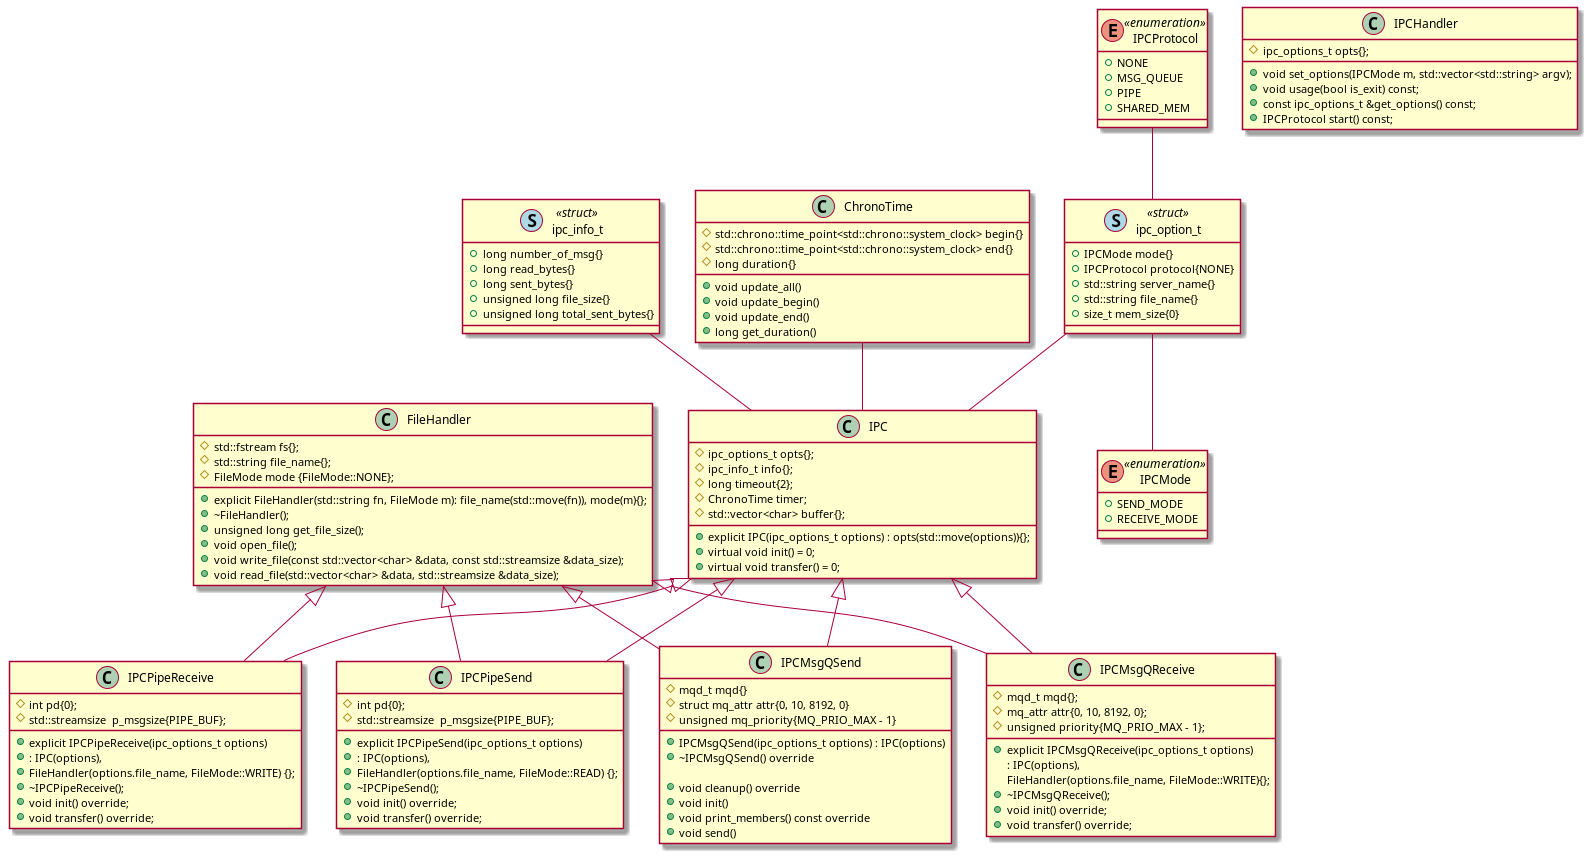

The diagram above was rendered by PlantUML. Its source (embedded in the PNG):
@startuml
class IPC
{
	# ipc_options_t opts{};
	# ipc_info_t info{};
	# long timeout{2};
	# ChronoTime timer;
	# std::vector<char> buffer{};

	+ explicit IPC(ipc_options_t options) : opts(std::move(options)){};
	+ virtual void init() = 0;
	+ virtual void transfer() = 0;
}

class IPCHandler
{
	# ipc_options_t opts{};

	+ void set_options(IPCMode m, std::vector<std::string> argv);
	+ void usage(bool is_exit) const;
	+ const ipc_options_t &get_options() const;
	+ IPCProtocol start() const;
}

class FileHandler
{
	# std::fstream fs{};
	# std::string file_name{};
	# FileMode mode {FileMode::NONE};

	+ explicit FileHandler(std::string fn, FileMode m): file_name(std::move(fn)), mode(m){};
	+ ~FileHandler();
	+ unsigned long get_file_size();
	+ void open_file();
	+ void write_file(const std::vector<char> &data, const std::streamsize &data_size);
	+ void read_file(std::vector<char> &data, std::streamsize &data_size);
}

class IPCMsgQSend
{
# mqd_t mqd{}
# struct mq_attr attr{0, 10, 8192, 0}
# unsigned mq_priority{MQ_PRIO_MAX - 1}

	+ IPCMsgQSend(ipc_options_t options) : IPC(options)
	+ ~IPCMsgQSend() override

	+ void cleanup() override
	+ void init()
	+ void print_members() const override
	+ void send()
}

class IPCMsgQReceive
{
	# mqd_t mqd{};
	# mq_attr attr{0, 10, 8192, 0};
	# unsigned priority{MQ_PRIO_MAX - 1};

	+ explicit IPCMsgQReceive(ipc_options_t options)
	 	: IPC(options),
	 	  FileHandler(options.file_name, FileMode::WRITE){};
	+ ~IPCMsgQReceive();
	+ void init() override;
	+ void transfer() override;
}

class IPCPipeReceive
{
	# int pd{0};
	# std::streamsize  p_msgsize{PIPE_BUF};

	+ explicit IPCPipeReceive(ipc_options_t options)
	+ : IPC(options),
	+ FileHandler(options.file_name, FileMode::WRITE) {};
	+ ~IPCPipeReceive();
	+ void init() override;
	+ void transfer() override;

}

class IPCPipeSend
{
	# int pd{0};
	# std::streamsize  p_msgsize{PIPE_BUF};

	+ explicit IPCPipeSend(ipc_options_t options)
	+ : IPC(options),
	+ FileHandler(options.file_name, FileMode::READ) {};
	+ ~IPCPipeSend();
	+ void init() override;
	+ void transfer() override;
}


class ChronoTime
{
	# std::chrono::time_point<std::chrono::system_clock> begin{}
	# std::chrono::time_point<std::chrono::system_clock> end{}
	# long duration{}

	+ void update_all()
	+ void update_begin()
	+ void update_end()
	+ long get_duration()
}
enum IPCProtocol<<enumeration>>
{
	+ NONE
	+ MSG_QUEUE
	+ PIPE
	+ SHARED_MEM
}

enum IPCMode<<enumeration>>
{
	+ SEND_MODE
	+ RECEIVE_MODE
}

class ipc_option_t << (S,lightblue) struct>>
{
	+ IPCMode mode{}
	+ IPCProtocol protocol{NONE}
	+ std::string server_name{}
	+ std::string file_name{}
	+ size_t mem_size{0}
}

class ipc_info_t << (S,lightblue) struct>>
{
	+ long number_of_msg{}
	+ long read_bytes{}
	+ long sent_bytes{}
	+ unsigned long file_size{}
	+ unsigned long total_sent_bytes{}
}


IPC <|-- IPCMsgQSend
FileHandler <|-- IPCMsgQSend
IPC <|-- IPCMsgQReceive
FileHandler <|-- IPCMsgQReceive

IPC <|-- IPCPipeSend
FileHandler <|-- IPCPipeSend
IPC <|-- IPCPipeReceive
FileHandler <|-- IPCPipeReceive

IPCProtocol -- ipc_option_t
ipc_option_t -- IPC
ipc_option_t -- IPCMode
ipc_info_t --  IPC
ChronoTime -- IPC

@enduml